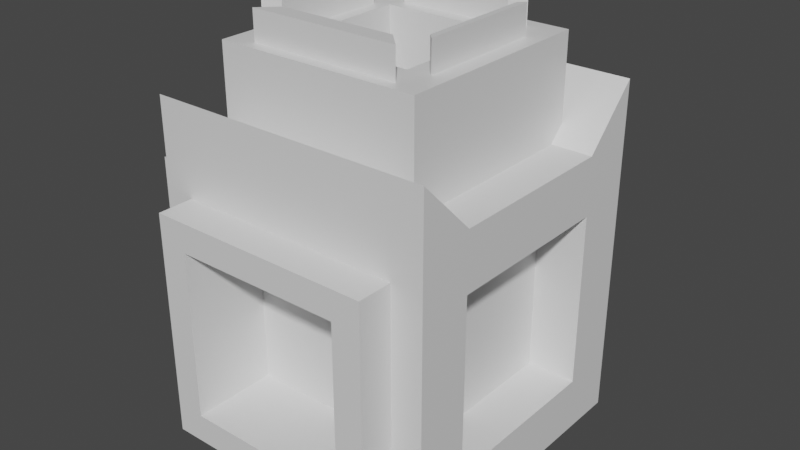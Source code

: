 # Source: Thing.blend  (saved by Blender 2.91.10; exported with 4.5.12 LTS)
import bpy
from mathutils import Matrix  # noqa: F401  (used for matrix-valued properties, if any)

bpy.ops.wm.read_factory_settings(use_empty=True)
scene = bpy.context.scene
scene.name = 'Scene'

# ---- collections
col_collection = bpy.data.collections.new('Collection'); scene.collection.children.link(col_collection)

# ---- materials (node trees are filled in below, after node groups)
mat_material = bpy.data.materials.new('Material')
mat_material.alpha_threshold = 0.0
mat_material.use_transparent_shadow = False
mat_material.line_color = (0.0, 0.0, 0.0, 1.0)

# ---- material node trees
mat_material.use_nodes = True; mat_material.node_tree.nodes.clear()
_N = mat_material.node_tree.nodes; _L = mat_material.node_tree.links
n0 = _N.new('ShaderNodeOutputMaterial'); n0.name = 'Material Output'; n0.location = (300, 300)
n1 = _N.new('ShaderNodeBsdfPrincipled'); n1.name = 'Principled BSDF'; n1.location = (10, 300)
n1.distribution = 'GGX'
n1.subsurface_method = 'BURLEY'
n1.inputs[2].default_value = 0.4
n1.inputs[3].default_value = 1.45
n1.inputs[27].default_value = (0.0, 0.0, 0.0, 1.0)
n1.inputs[28].default_value = 1.0
_L.new(n1.outputs[0], n0.inputs[0])
n0.is_active_output = True

# ---- world
world_world = bpy.data.worlds.new('World'); scene.world = world_world
world_world.use_nodes = True; world_world.node_tree.nodes.clear()
_N = world_world.node_tree.nodes; _L = world_world.node_tree.links
n0 = _N.new('ShaderNodeOutputWorld'); n0.name = 'World Output'; n0.location = (300, 300)
n1 = _N.new('ShaderNodeBackground'); n1.name = 'Background'; n1.location = (10, 300)
n1.inputs[0].default_value = (0.05088, 0.05088, 0.05088, 1.0)
_L.new(n1.outputs[0], n0.inputs[0])
n0.is_active_output = True
world_world.color = (0.05088, 0.05088, 0.05088)
world_world.use_sun_shadow = False
world_world.sun_shadow_jitter_overblur = 0.0

# ---- meshes
me_cube = bpy.data.meshes.new('Cube')
me_cube.from_pydata([(1.0, 0.6145, 0.6145), (1.0, 0.6145, -0.6145), (1.0, -0.6145, 0.6145), (1.0, -0.6145, -0.6145), (-0.3529, 1.0, 0.3529), (-0.3529, 1.0, -0.3529), (-1.0, -0.8303, 0.8303), (-1.0, -0.8303, -0.8303), (-0.2035, -0.2089, 1.0), (-0.2035, 0.2089, 1.0), (0.1984, -0.2089, 1.0), (0.1984, 0.2089, 1.0), (0.3529, 1.0, 0.3529), (0.3529, 1.0, -0.3529), (0.584, -1.0, 0.584), (0.584, -1.0, -0.584), (0.6542, 0.6145, 0.6145), (0.6542, 0.6145, -0.6145), (0.6542, -0.6145, 0.6145), (0.6542, -0.6145, -0.6145), (1.0, 1.0, -1.0), (-1.0, 0.8303, -0.8303), (1.0, 1.0, 1.0), (-1.0, 0.8303, 0.8303), (-1.0, 1.0, -1.0), (-0.584, -1.0, -0.584), (-0.584, -1.0, 0.584), (-1.0, 1.0, 1.0), (-1.0, -1.0, -1.0), (-1.0, -1.0, 1.0), (1.0, -1.0, 1.0), (1.0, -1.0, -1.0), (-0.7843, -1.0, -0.7843), (-0.7843, -1.0, 0.7843), (0.7843, -1.0, 0.7843), (0.7843, -1.0, -0.7843), (-0.584, -0.6567, -0.584), (-0.584, -0.6567, 0.584), (0.584, -0.6567, 0.584), (0.584, -0.6567, -0.584), (-0.7843, -1.247, -0.7843), (-0.7843, -1.247, 0.7843), (0.7843, -1.247, 0.7843), (0.7843, -1.247, -0.7843), (-0.584, -1.247, -0.584), (-0.584, -1.247, 0.584), (0.584, -1.247, 0.584), (0.584, -1.247, -0.584), (0.3529, 1.283, -0.3529), (-0.3529, 1.283, -0.3529), (0.3529, 1.283, 0.3529), (-0.3529, 1.283, 0.3529), (-0.9842, 1.0, 1.0), (-0.9842, -1.0, 1.0), (-0.9842, 0.6145, 0.6145), (-0.9842, -0.6145, 0.6145), (-0.9946, 1.0, 1.0), (0.9895, 1.0, 1.0), (0.9895, -1.0, 1.0), (-0.9946, -1.0, 1.0), (-0.7179, 0.7233, 1.0), (0.7128, 0.7233, 1.0), (0.7128, -0.7233, 1.0), (-0.7179, -0.7233, 1.0), (-0.4408, 0.4462, 1.0), (0.4357, 0.4462, 1.0), (0.4357, -0.4462, 1.0), (-0.4408, -0.4462, 1.0), (-0.6211, 0.4895, 1.723), (0.596, 0.4412, 1.723), (0.524, -0.6451, 1.723), (-0.6211, -0.4895, 1.723), (-0.5376, 0.4061, 1.723), (0.5525, 0.3978, 1.723), (0.4033, -0.5244, 1.723), (-0.5376, -0.4061, 1.723), (-0.4846, 0.6266, 1.723), (-0.5291, -0.6451, 1.723), (-0.4008, 0.5428, 1.723), (-0.4084, -0.5244, 1.723), (0.596, -0.4412, 1.723), (-0.7179, -0.7233, 1.723), (0.5525, -0.3978, 1.723), (-0.4408, -0.4462, 1.723), (0.4795, 0.6266, 1.723), (0.7128, -0.7233, 1.723), (0.3956, 0.5428, 1.723), (0.4357, -0.4462, 1.723), (-0.7179, 0.7233, 1.723), (0.7128, 0.7233, 1.723), (-0.4408, 0.4462, 1.723), (0.4357, 0.4462, 1.723), (-0.6211, 0.4895, 1.929), (-0.6211, -0.4895, 1.929), (-0.5376, 0.4061, 1.929), (-0.5376, -0.4061, 1.929), (0.524, -0.6451, 1.929), (-0.5291, -0.6451, 1.929), (0.4033, -0.5244, 1.929), (-0.4084, -0.5244, 1.929), (0.596, 0.4412, 1.929), (0.596, -0.4412, 1.929), (0.5525, 0.3978, 1.929), (0.5525, -0.3978, 1.929), (-0.4846, 0.6266, 1.929), (0.4795, 0.6266, 1.929), (-0.4008, 0.5428, 1.929), (0.3956, 0.5428, 1.929), (-0.8234, 0.8303, -0.8303), (-0.8234, -0.8303, -0.8303), (-0.8234, -0.8303, 0.8303), (-0.8234, 0.8303, 0.8303), (1.0, 0.6145, 1.019), (1.0, -0.6145, 1.019), (1.0, 1.0, 1.405), (1.0, -1.0, 1.405), (-0.9842, 0.6145, 1.019), (-0.9842, -0.6145, 1.019), (-0.9842, 1.0, 1.405), (-0.9842, -1.0, 1.405)], [], [(14, 26, 37, 38), (21, 7, 109, 108), (24, 20, 31, 28), (3, 1, 17, 19), (5, 4, 51, 49), (11, 10, 8, 9), (0, 1, 20, 22), (3, 2, 30, 31), (22, 30, 58, 57), (1, 3, 31, 20), (17, 16, 18, 19), (2, 3, 19, 18), (0, 2, 18, 16), (1, 0, 16, 17), (5, 13, 20, 24), (13, 12, 22, 20), (4, 5, 24, 27), (12, 4, 27, 22), (7, 21, 24, 28), (6, 7, 28, 29), (21, 23, 27, 24), (23, 6, 29, 27), (32, 33, 29, 28), (34, 35, 31, 30), (33, 34, 30, 29), (35, 32, 28, 31), (15, 25, 44, 47), (34, 33, 41, 42), (25, 26, 45, 44), (26, 14, 46, 45), (39, 38, 37, 36), (26, 25, 36, 37), (25, 15, 39, 36), (15, 14, 38, 39), (44, 45, 41, 40), (46, 47, 43, 42), (45, 46, 42, 41), (47, 44, 40, 43), (33, 32, 40, 41), (14, 15, 47, 46), (32, 35, 43, 40), (35, 34, 42, 43), (49, 51, 50, 48), (13, 5, 49, 48), (4, 12, 50, 51), (12, 13, 48, 50), (55, 54, 52, 53), (30, 2, 113, 115), (53, 30, 115, 119), (2, 0, 112, 113), (30, 53, 59, 58), (53, 52, 56, 59), (52, 22, 57, 56), (61, 60, 56, 57), (63, 62, 58, 59), (60, 63, 59, 56), (62, 61, 57, 58), (64, 67, 83, 90), (62, 63, 81, 85), (61, 62, 85, 89), (67, 66, 87, 83), (11, 9, 64, 65), (8, 10, 66, 67), (9, 8, 67, 64), (10, 11, 65, 66), (69, 80, 101, 100), (72, 75, 95, 94), (70, 77, 97, 96), (71, 68, 92, 93), (65, 64, 90, 91), (63, 60, 88, 81), (66, 65, 91, 87), (60, 61, 89, 88), (68, 71, 81, 88), (75, 72, 90, 83), (72, 68, 88, 90), (71, 75, 83, 81), (77, 70, 85, 81), (74, 79, 83, 87), (79, 77, 81, 83), (70, 74, 87, 85), (80, 69, 89, 85), (73, 82, 87, 91), (69, 73, 91, 89), (82, 80, 85, 87), (84, 76, 88, 89), (78, 86, 91, 90), (86, 84, 89, 91), (76, 78, 90, 88), (107, 106, 104, 105), (99, 98, 96, 97), (94, 95, 93, 92), (103, 102, 100, 101), (79, 74, 98, 99), (76, 84, 105, 104), (68, 72, 94, 92), (82, 73, 102, 103), (77, 79, 99, 97), (86, 78, 106, 107), (75, 71, 93, 95), (73, 69, 100, 102), (74, 70, 96, 98), (84, 86, 107, 105), (80, 82, 103, 101), (78, 76, 104, 106), (109, 110, 111, 108), (6, 23, 111, 110), (7, 6, 110, 109), (23, 21, 108, 111), (113, 112, 116, 117), (115, 113, 117, 119), (112, 114, 118, 116), (52, 54, 116, 118), (22, 52, 118, 114), (55, 53, 119, 117), (0, 22, 114, 112), (54, 55, 117, 116)])
_uv = me_cube.uv_layers.new(name='UVMap')
_uv.uv.foreach_set('vector', [0.573, 0.802, 0.573, 0.948, 0.573, 0.948, 0.573, 0.802, 0.3962, 0.2288, 0.3962, 0.02121, 0.3962, 0.02121, 0.3962, 0.2288, 0.125, 0.5, 0.375, 0.5, 0.375, 0.75, 0.125, 0.75, 0.4232, 0.7018, 0.4232, 0.5482, 0.4232, 0.5482, 0.4232, 0.7018, 0.4559, 0.3309, 0.5441, 0.3309, 0.5441, 0.3309, 0.4559, 0.3309, 0.0, 0.0, 0.0, 0.0, 0.0, 0.0, 0.0, 0.0, 0.5768, 0.5482, 0.4232, 0.5482, 0.375, 0.5, 0.625, 0.5, 0.4232, 0.7018, 0.5768, 0.7018, 0.625, 0.75, 0.375, 0.75, 0.0, 0.0, 0.0, 0.0, 0.0, 0.0, 0.0, 0.0, 0.4232, 0.5482, 0.4232, 0.7018, 0.375, 0.75, 0.375, 0.5, 0.4232, 0.5482, 0.5768, 0.5482, 0.5768, 0.7018, 0.4232, 0.7018, 0.5768, 0.7018, 0.4232, 0.7018, 0.4232, 0.7018, 0.5768, 0.7018, 0.5768, 0.5482, 0.5768, 0.7018, 0.5768, 0.7018, 0.5768, 0.5482, 0.4232, 0.5482, 0.5768, 0.5482, 0.5768, 0.5482, 0.4232, 0.5482, 0.4559, 0.3309, 0.4559, 0.4191, 0.375, 0.5, 0.375, 0.25, 0.4559, 0.4191, 0.5441, 0.4191, 0.625, 0.5, 0.375, 0.5, 0.5441, 0.3309, 0.4559, 0.3309, 0.375, 0.25, 0.625, 0.25, 0.5441, 0.4191, 0.5441, 0.3309, 0.625, 0.25, 0.625, 0.5, 0.3962, 0.02121, 0.3962, 0.2288, 0.375, 0.25, 0.375, 0.0, 0.6038, 0.02121, 0.3962, 0.02121, 0.375, 0.0, 0.625, 0.0, 0.3962, 0.2288, 0.6038, 0.2288, 0.625, 0.25, 0.375, 0.25, 0.6038, 0.2288, 0.6038, 0.02121, 0.625, 0.0, 0.625, 0.25, 0.402, 0.973, 0.598, 0.973, 0.625, 1.0, 0.375, 1.0, 0.598, 0.777, 0.402, 0.777, 0.375, 0.75, 0.625, 0.75, 0.598, 0.973, 0.598, 0.777, 0.625, 0.75, 0.625, 1.0, 0.402, 0.777, 0.402, 0.973, 0.375, 1.0, 0.375, 0.75, 0.427, 0.802, 0.427, 0.948, 0.427, 0.948, 0.427, 0.802, 0.598, 0.777, 0.598, 0.973, 0.598, 0.973, 0.598, 0.777, 0.427, 0.948, 0.573, 0.948, 0.573, 0.948, 0.427, 0.948, 0.573, 0.948, 0.573, 0.802, 0.573, 0.802, 0.573, 0.948, 0.427, 0.802, 0.573, 0.802, 0.573, 0.948, 0.427, 0.948, 0.573, 0.948, 0.427, 0.948, 0.427, 0.948, 0.573, 0.948, 0.427, 0.948, 0.427, 0.802, 0.427, 0.802, 0.427, 0.948, 0.427, 0.802, 0.573, 0.802, 0.573, 0.802, 0.427, 0.802, 0.427, 0.948, 0.573, 0.948, 0.598, 0.973, 0.402, 0.973, 0.573, 0.802, 0.427, 0.802, 0.402, 0.777, 0.598, 0.777, 0.573, 0.948, 0.573, 0.802, 0.598, 0.777, 0.598, 0.973, 0.427, 0.802, 0.427, 0.948, 0.402, 0.973, 0.402, 0.777, 0.598, 0.973, 0.402, 0.973, 0.402, 0.973, 0.598, 0.973, 0.573, 0.802, 0.427, 0.802, 0.427, 0.802, 0.573, 0.802, 0.402, 0.973, 0.402, 0.777, 0.402, 0.777, 0.402, 0.973, 0.402, 0.777, 0.598, 0.777, 0.598, 0.777, 0.402, 0.777, 0.4559, 0.3309, 0.5441, 0.3309, 0.5441, 0.4191, 0.4559, 0.4191, 0.4559, 0.4191, 0.4559, 0.3309, 0.4559, 0.3309, 0.4559, 0.4191, 0.5441, 0.3309, 0.5441, 0.4191, 0.5441, 0.4191, 0.5441, 0.3309, 0.5441, 0.4191, 0.4559, 0.4191, 0.4559, 0.4191, 0.5441, 0.4191, 0.5768, 0.7018, 0.5768, 0.5482, 0.625, 0.5, 0.625, 0.75, 0.625, 0.75, 0.5768, 0.7018, 0.5768, 0.7018, 0.625, 0.75, 0.625, 0.75, 0.625, 0.75, 0.625, 0.75, 0.625, 0.75, 0.5768, 0.7018, 0.5768, 0.5482, 0.5768, 0.5482, 0.5768, 0.7018, 0.625, 0.75, 0.625, 0.75, 0.625, 0.75, 0.625, 0.75, 0.625, 0.75, 0.625, 0.5, 0.625, 0.5, 0.625, 0.75, 0.625, 0.5, 0.625, 0.5, 0.625, 0.5, 0.625, 0.5, 0.0, 0.0, 0.0, 0.0, 0.0, 0.0, 0.0, 0.0, 0.0, 0.0, 0.0, 0.0, 0.0, 0.0, 0.0, 0.0, 0.0, 0.0, 0.0, 0.0, 0.0, 0.0, 0.0, 0.0, 0.0, 0.0, 0.0, 0.0, 0.0, 0.0, 0.0, 0.0, 0.0, 0.0, 0.0, 0.0, 0.0, 0.0, 0.0, 0.0, 0.0, 0.0, 0.0, 0.0, 0.0, 0.0, 0.0, 0.0, 0.0, 0.0, 0.0, 0.0, 0.0, 0.0, 0.0, 0.0, 0.0, 0.0, 0.0, 0.0, 0.0, 0.0, 0.0, 0.0, 0.0, 0.0, 0.0, 0.0, 0.0, 0.0, 0.0, 0.0, 0.0, 0.0, 0.0, 0.0, 0.0, 0.0, 0.0, 0.0, 0.0, 0.0, 0.0, 0.0, 0.0, 0.0, 0.0, 0.0, 0.0, 0.0, 0.0, 0.0, 0.0, 0.0, 0.0, 0.0, 0.0, 0.0, 0.0, 0.0, 0.0, 0.0, 0.0, 0.0, 0.0, 0.0, 0.0, 0.0, 0.0, 0.0, 0.0, 0.0, 0.0, 0.0, 0.0, 0.0, 0.0, 0.0, 0.0, 0.0, 0.0, 0.0, 0.0, 0.0, 0.0, 0.0, 0.0, 0.0, 0.0, 0.0, 0.0, 0.0, 0.0, 0.0, 0.0, 0.0, 0.0, 0.0, 0.0, 0.0, 0.0, 0.0, 0.0, 0.0, 0.0, 0.0, 0.0, 0.0, 0.0, 0.0, 0.0, 0.0, 0.0, 0.0, 0.0, 0.0, 0.0, 0.0, 0.0, 0.0, 0.0, 0.0, 0.0, 0.0, 0.0, 0.0, 0.0, 0.0, 0.0, 0.0, 0.0, 0.0, 0.0, 0.0, 0.0, 0.0, 0.0, 0.0, 0.0, 0.0, 0.0, 0.0, 0.0, 0.0, 0.0, 0.0, 0.0, 0.0, 0.0, 0.0, 0.0, 0.0, 0.0, 0.0, 0.0, 0.0, 0.0, 0.0, 0.0, 0.0, 0.0, 0.0, 0.0, 0.0, 0.0, 0.0, 0.0, 0.0, 0.0, 0.0, 0.0, 0.0, 0.0, 0.0, 0.0, 0.0, 0.0, 0.0, 0.0, 0.0, 0.0, 0.0, 0.0, 0.0, 0.0, 0.0, 0.0, 0.0, 0.0, 0.0, 0.0, 0.0, 0.0, 0.0, 0.0, 0.0, 0.0, 0.0, 0.0, 0.0, 0.0, 0.0, 0.0, 0.0, 0.0, 0.0, 0.0, 0.0, 0.0, 0.0, 0.0, 0.0, 0.0, 0.0, 0.0, 0.0, 0.0, 0.0, 0.0, 0.0, 0.0, 0.0, 0.0, 0.0, 0.0, 0.0, 0.0, 0.0, 0.0, 0.0, 0.0, 0.0, 0.0, 0.0, 0.0, 0.0, 0.0, 0.0, 0.0, 0.0, 0.0, 0.0, 0.0, 0.0, 0.0, 0.0, 0.0, 0.0, 0.0, 0.0, 0.0, 0.0, 0.0, 0.0, 0.0, 0.0, 0.0, 0.0, 0.0, 0.0, 0.0, 0.0, 0.0, 0.0, 0.0, 0.0, 0.0, 0.0, 0.0, 0.0, 0.0, 0.0, 0.0, 0.0, 0.0, 0.0, 0.0, 0.0, 0.0, 0.0, 0.0, 0.0, 0.0, 0.0, 0.0, 0.0, 0.0, 0.0, 0.0, 0.0, 0.0, 0.0, 0.0, 0.0, 0.0, 0.0, 0.0, 0.0, 0.0, 0.0, 0.0, 0.0, 0.0, 0.0, 0.0, 0.0, 0.0, 0.0, 0.0, 0.0, 0.0, 0.0, 0.0, 0.0, 0.0, 0.0, 0.0, 0.0, 0.0, 0.0, 0.0, 0.0, 0.0, 0.0, 0.0, 0.0, 0.0, 0.0, 0.0, 0.0, 0.0, 0.0, 0.0, 0.0, 0.0, 0.0, 0.0, 0.0, 0.0, 0.0, 0.0, 0.0, 0.0, 0.0, 0.0, 0.0, 0.0, 0.0, 0.0, 0.0, 0.0, 0.0, 0.0, 0.0, 0.0, 0.0, 0.0, 0.0, 0.0, 0.0, 0.0, 0.0, 0.0, 0.0, 0.0, 0.0, 0.0, 0.0, 0.0, 0.0, 0.0, 0.0, 0.0, 0.0, 0.0, 0.0, 0.3962, 0.02121, 0.6038, 0.02121, 0.6038, 0.2288, 0.3962, 0.2288, 0.6038, 0.02121, 0.6038, 0.2288, 0.6038, 0.2288, 0.6038, 0.02121, 0.3962, 0.02121, 0.6038, 0.02121, 0.6038, 0.02121, 0.3962, 0.02121, 0.6038, 0.2288, 0.3962, 0.2288, 0.3962, 0.2288, 0.6038, 0.2288, 0.5768, 0.7018, 0.5768, 0.5482, 0.5768, 0.5482, 0.5768, 0.7018, 0.625, 0.75, 0.5768, 0.7018, 0.5768, 0.7018, 0.625, 0.75, 0.5768, 0.5482, 0.625, 0.5, 0.625, 0.5, 0.5768, 0.5482, 0.625, 0.5, 0.5768, 0.5482, 0.5768, 0.5482, 0.625, 0.5, 0.625, 0.5, 0.625, 0.5, 0.625, 0.5, 0.625, 0.5, 0.5768, 0.7018, 0.625, 0.75, 0.625, 0.75, 0.5768, 0.7018, 0.5768, 0.5482, 0.625, 0.5, 0.625, 0.5, 0.5768, 0.5482, 0.5768, 0.5482, 0.5768, 0.7018, 0.5768, 0.7018, 0.5768, 0.5482])
me_cube.materials.append(mat_material)
me_cube.use_remesh_preserve_volume = False
me_cube.use_remesh_preserve_attributes = False
me_cube.use_mirror_vertex_groups = False
me_cube.update()

# ---- objects
ob_cube = bpy.data.objects.new('Cube', me_cube)

# ---- transforms, parenting, visibility, modifiers, constraints
ob_cube.location = (0.0, 0.0, 0.0)
ob_cube.lock_rotations_4d = False
ob_cube.empty_display_type = 'ARROWS'
ob_cube.lineart.crease_threshold = 0.0
_m = ob_cube.modifiers.new('Decimate', 'DECIMATE')

# ---- collection membership
col_collection.objects.link(ob_cube)

# ---- scene / render settings (as saved in the file)
scene.frame_start = 1; scene.frame_end = 250; scene.frame_set(1)
scene.render.engine = 'BLENDER_EEVEE_NEXT'
scene.cycles.use_denoising = False
scene.cycles.samples = 128
scene.cycles.sampling_pattern = 'TABULATED_SOBOL'
scene.cycles.use_adaptive_sampling = False
scene.cycles.use_light_tree = False
scene.view_settings.view_transform = 'Filmic'
bpy.context.view_layer.update()

# ---- added for rendering (the .blend has no active camera and no usable light): camera, sun
cam_auto = bpy.data.cameras.new('AutoCamera')
cam_auto.lens = 50.0
cam_auto.sensor_width = 36.0
cam_auto.clip_end = 1000.0
ob_auto_camera = bpy.data.objects.new('AutoCamera', cam_auto)
scene.collection.objects.link(ob_auto_camera)
ob_auto_camera.location = (4.03111, -4.8193, 3.68939)
ob_auto_camera.rotation_euler = (1.09748, -7.21219e-08, 0.694738)
scene.camera = ob_auto_camera
light_auto_sun = bpy.data.lights.new('AutoSun', 'SUN')
light_auto_sun.energy = 3.0
light_auto_sun.angle = 0.0523599
ob_auto_sun = bpy.data.objects.new('AutoSun', light_auto_sun)
scene.collection.objects.link(ob_auto_sun)
ob_auto_sun.rotation_euler = (0.872665, 0.174533, 0.523599)
bpy.context.view_layer.update()
